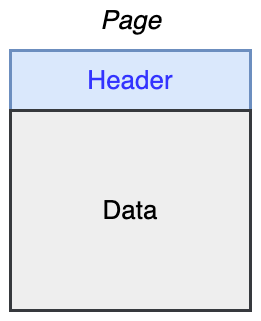

The diagram above was exported from draw.io. Its source (the exported page's mxGraphModel, read from the mxfile embedded in the PNG):
<mxGraphModel dx="473" dy="1343" grid="1" gridSize="10" guides="1" tooltips="1" connect="1" arrows="1" fold="1" page="0" pageScale="1" pageWidth="827" pageHeight="1169" background="#ffffff" math="0" shadow="0">
  <root>
    <mxCell id="0" />
    <mxCell id="1" parent="0" />
    <mxCell id="nCD587mMoIgN1ypcWGjT-83" value="" style="rounded=0;whiteSpace=wrap;html=1;strokeColor=none;" vertex="1" parent="1">
      <mxGeometry x="950" y="-30" width="260" height="320" as="geometry" />
    </mxCell>
    <mxCell id="nCD587mMoIgN1ypcWGjT-79" value="&lt;font color=&quot;#3333ff&quot; style=&quot;font-size: 26px;&quot;&gt;Header&lt;/font&gt;" style="rounded=0;whiteSpace=wrap;html=1;fillColor=#dae8fc;strokeColor=#6c8ebf;strokeWidth=3;" vertex="1" parent="1">
      <mxGeometry x="960" y="20" width="240" height="60" as="geometry" />
    </mxCell>
    <mxCell id="nCD587mMoIgN1ypcWGjT-81" value="&lt;font style=&quot;font-size: 26px;&quot;&gt;Data&lt;/font&gt;" style="rounded=0;whiteSpace=wrap;html=1;strokeWidth=3;fillColor=#eeeeee;strokeColor=#36393d;" vertex="1" parent="1">
      <mxGeometry x="960" y="80" width="240" height="200" as="geometry" />
    </mxCell>
    <mxCell id="nCD587mMoIgN1ypcWGjT-82" value="&lt;font style=&quot;font-size: 26px;&quot;&gt;&lt;i&gt;Page&lt;/i&gt;&lt;/font&gt;" style="text;html=1;align=center;verticalAlign=middle;resizable=0;points=[];autosize=1;strokeColor=none;fillColor=none;" vertex="1" parent="1">
      <mxGeometry x="1040" y="-30" width="80" height="40" as="geometry" />
    </mxCell>
  </root>
</mxGraphModel>